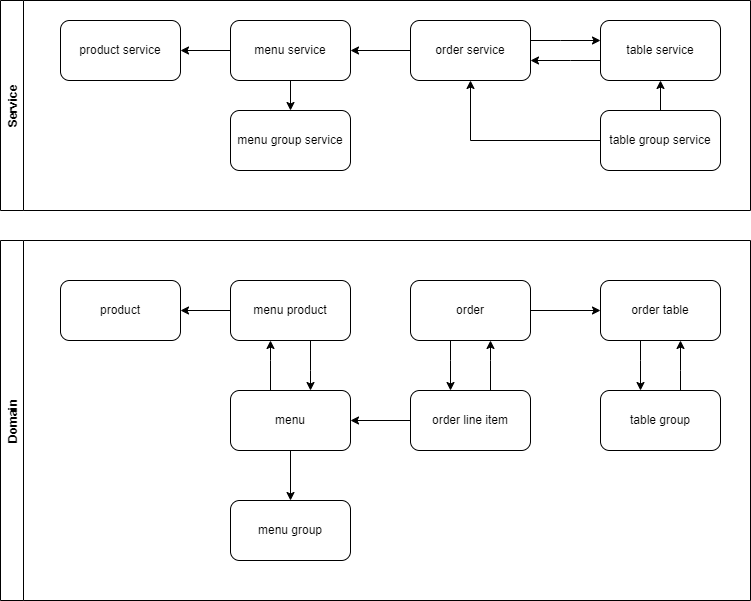

The diagram above was exported from draw.io. Its source (the exported page's mxGraphModel, read from the mxfile embedded in the PNG):
<mxGraphModel dx="1422" dy="794" grid="1" gridSize="10" guides="1" tooltips="1" connect="1" arrows="1" fold="1" page="1" pageScale="1" pageWidth="827" pageHeight="1169" math="0" shadow="0">
  <root>
    <mxCell id="0" />
    <mxCell id="1" parent="0" />
    <mxCell id="NhoAytTisY-m-WOAiW_L-2" value="Service" style="swimlane;horizontal=0;" parent="1" vertex="1">
      <mxGeometry x="30" y="10" width="750" height="210" as="geometry" />
    </mxCell>
    <mxCell id="NhoAytTisY-m-WOAiW_L-26" value="product service" style="rounded=1;whiteSpace=wrap;html=1;" parent="NhoAytTisY-m-WOAiW_L-2" vertex="1">
      <mxGeometry x="60" y="20" width="120" height="60" as="geometry" />
    </mxCell>
    <mxCell id="NhoAytTisY-m-WOAiW_L-33" value="" style="edgeStyle=orthogonalEdgeStyle;rounded=0;orthogonalLoop=1;jettySize=auto;html=1;" parent="NhoAytTisY-m-WOAiW_L-2" source="NhoAytTisY-m-WOAiW_L-27" target="NhoAytTisY-m-WOAiW_L-26" edge="1">
      <mxGeometry relative="1" as="geometry" />
    </mxCell>
    <mxCell id="NhoAytTisY-m-WOAiW_L-34" value="" style="edgeStyle=orthogonalEdgeStyle;rounded=0;orthogonalLoop=1;jettySize=auto;html=1;" parent="NhoAytTisY-m-WOAiW_L-2" source="NhoAytTisY-m-WOAiW_L-27" target="NhoAytTisY-m-WOAiW_L-28" edge="1">
      <mxGeometry relative="1" as="geometry" />
    </mxCell>
    <mxCell id="NhoAytTisY-m-WOAiW_L-27" value="menu service" style="rounded=1;whiteSpace=wrap;html=1;" parent="NhoAytTisY-m-WOAiW_L-2" vertex="1">
      <mxGeometry x="230" y="20" width="120" height="60" as="geometry" />
    </mxCell>
    <mxCell id="NhoAytTisY-m-WOAiW_L-28" value="menu group service" style="rounded=1;whiteSpace=wrap;html=1;" parent="NhoAytTisY-m-WOAiW_L-2" vertex="1">
      <mxGeometry x="230" y="110" width="120" height="60" as="geometry" />
    </mxCell>
    <mxCell id="NhoAytTisY-m-WOAiW_L-35" value="" style="edgeStyle=orthogonalEdgeStyle;rounded=0;orthogonalLoop=1;jettySize=auto;html=1;" parent="NhoAytTisY-m-WOAiW_L-2" source="NhoAytTisY-m-WOAiW_L-29" target="NhoAytTisY-m-WOAiW_L-27" edge="1">
      <mxGeometry relative="1" as="geometry" />
    </mxCell>
    <mxCell id="NhoAytTisY-m-WOAiW_L-36" value="" style="edgeStyle=orthogonalEdgeStyle;rounded=0;orthogonalLoop=1;jettySize=auto;html=1;" parent="NhoAytTisY-m-WOAiW_L-2" source="NhoAytTisY-m-WOAiW_L-29" target="NhoAytTisY-m-WOAiW_L-30" edge="1">
      <mxGeometry relative="1" as="geometry">
        <Array as="points">
          <mxPoint x="560" y="40" />
          <mxPoint x="560" y="40" />
        </Array>
      </mxGeometry>
    </mxCell>
    <mxCell id="NhoAytTisY-m-WOAiW_L-29" value="order service" style="rounded=1;whiteSpace=wrap;html=1;" parent="NhoAytTisY-m-WOAiW_L-2" vertex="1">
      <mxGeometry x="410" y="20" width="120" height="60" as="geometry" />
    </mxCell>
    <mxCell id="NhoAytTisY-m-WOAiW_L-37" value="" style="edgeStyle=orthogonalEdgeStyle;rounded=0;orthogonalLoop=1;jettySize=auto;html=1;" parent="NhoAytTisY-m-WOAiW_L-2" source="NhoAytTisY-m-WOAiW_L-30" target="NhoAytTisY-m-WOAiW_L-29" edge="1">
      <mxGeometry relative="1" as="geometry">
        <Array as="points">
          <mxPoint x="570" y="60" />
          <mxPoint x="570" y="60" />
        </Array>
      </mxGeometry>
    </mxCell>
    <mxCell id="NhoAytTisY-m-WOAiW_L-30" value="table service" style="rounded=1;whiteSpace=wrap;html=1;" parent="NhoAytTisY-m-WOAiW_L-2" vertex="1">
      <mxGeometry x="600" y="20" width="120" height="60" as="geometry" />
    </mxCell>
    <mxCell id="NhoAytTisY-m-WOAiW_L-38" value="" style="edgeStyle=orthogonalEdgeStyle;rounded=0;orthogonalLoop=1;jettySize=auto;html=1;entryX=0.5;entryY=1;entryDx=0;entryDy=0;" parent="NhoAytTisY-m-WOAiW_L-2" source="NhoAytTisY-m-WOAiW_L-31" target="NhoAytTisY-m-WOAiW_L-29" edge="1">
      <mxGeometry relative="1" as="geometry" />
    </mxCell>
    <mxCell id="NhoAytTisY-m-WOAiW_L-39" value="" style="edgeStyle=orthogonalEdgeStyle;rounded=0;orthogonalLoop=1;jettySize=auto;html=1;" parent="NhoAytTisY-m-WOAiW_L-2" source="NhoAytTisY-m-WOAiW_L-31" target="NhoAytTisY-m-WOAiW_L-30" edge="1">
      <mxGeometry relative="1" as="geometry" />
    </mxCell>
    <mxCell id="NhoAytTisY-m-WOAiW_L-31" value="table group service" style="rounded=1;whiteSpace=wrap;html=1;" parent="NhoAytTisY-m-WOAiW_L-2" vertex="1">
      <mxGeometry x="600" y="110" width="120" height="60" as="geometry" />
    </mxCell>
    <mxCell id="NhoAytTisY-m-WOAiW_L-3" value="Domain" style="swimlane;horizontal=0;startSize=23;" parent="1" vertex="1">
      <mxGeometry x="30" y="250" width="750" height="360" as="geometry" />
    </mxCell>
    <mxCell id="NhoAytTisY-m-WOAiW_L-6" value="product" style="rounded=1;whiteSpace=wrap;html=1;" parent="NhoAytTisY-m-WOAiW_L-3" vertex="1">
      <mxGeometry x="60" y="40" width="120" height="60" as="geometry" />
    </mxCell>
    <mxCell id="NhoAytTisY-m-WOAiW_L-15" value="" style="edgeStyle=orthogonalEdgeStyle;rounded=0;orthogonalLoop=1;jettySize=auto;html=1;" parent="NhoAytTisY-m-WOAiW_L-3" source="NhoAytTisY-m-WOAiW_L-7" target="NhoAytTisY-m-WOAiW_L-6" edge="1">
      <mxGeometry relative="1" as="geometry" />
    </mxCell>
    <mxCell id="NhoAytTisY-m-WOAiW_L-16" value="" style="edgeStyle=orthogonalEdgeStyle;rounded=0;orthogonalLoop=1;jettySize=auto;html=1;" parent="NhoAytTisY-m-WOAiW_L-3" source="NhoAytTisY-m-WOAiW_L-7" target="NhoAytTisY-m-WOAiW_L-8" edge="1">
      <mxGeometry relative="1" as="geometry">
        <Array as="points">
          <mxPoint x="310" y="130" />
          <mxPoint x="310" y="130" />
        </Array>
      </mxGeometry>
    </mxCell>
    <mxCell id="NhoAytTisY-m-WOAiW_L-7" value="menu product" style="rounded=1;whiteSpace=wrap;html=1;" parent="NhoAytTisY-m-WOAiW_L-3" vertex="1">
      <mxGeometry x="230" y="40" width="120" height="60" as="geometry" />
    </mxCell>
    <mxCell id="NhoAytTisY-m-WOAiW_L-17" value="" style="edgeStyle=orthogonalEdgeStyle;rounded=0;orthogonalLoop=1;jettySize=auto;html=1;" parent="NhoAytTisY-m-WOAiW_L-3" source="NhoAytTisY-m-WOAiW_L-8" target="NhoAytTisY-m-WOAiW_L-7" edge="1">
      <mxGeometry relative="1" as="geometry">
        <Array as="points">
          <mxPoint x="270" y="120" />
          <mxPoint x="270" y="120" />
        </Array>
      </mxGeometry>
    </mxCell>
    <mxCell id="NhoAytTisY-m-WOAiW_L-18" value="" style="edgeStyle=orthogonalEdgeStyle;rounded=0;orthogonalLoop=1;jettySize=auto;html=1;" parent="NhoAytTisY-m-WOAiW_L-3" source="NhoAytTisY-m-WOAiW_L-8" target="NhoAytTisY-m-WOAiW_L-9" edge="1">
      <mxGeometry relative="1" as="geometry" />
    </mxCell>
    <mxCell id="NhoAytTisY-m-WOAiW_L-8" value="menu" style="rounded=1;whiteSpace=wrap;html=1;" parent="NhoAytTisY-m-WOAiW_L-3" vertex="1">
      <mxGeometry x="230" y="150" width="120" height="60" as="geometry" />
    </mxCell>
    <mxCell id="NhoAytTisY-m-WOAiW_L-9" value="menu group" style="rounded=1;whiteSpace=wrap;html=1;" parent="NhoAytTisY-m-WOAiW_L-3" vertex="1">
      <mxGeometry x="230" y="260" width="120" height="60" as="geometry" />
    </mxCell>
    <mxCell id="NhoAytTisY-m-WOAiW_L-21" value="" style="edgeStyle=orthogonalEdgeStyle;rounded=0;orthogonalLoop=1;jettySize=auto;html=1;" parent="NhoAytTisY-m-WOAiW_L-3" source="NhoAytTisY-m-WOAiW_L-10" target="NhoAytTisY-m-WOAiW_L-11" edge="1">
      <mxGeometry relative="1" as="geometry">
        <Array as="points">
          <mxPoint x="450" y="120" />
          <mxPoint x="450" y="120" />
        </Array>
      </mxGeometry>
    </mxCell>
    <mxCell id="NhoAytTisY-m-WOAiW_L-23" value="" style="edgeStyle=orthogonalEdgeStyle;rounded=0;orthogonalLoop=1;jettySize=auto;html=1;" parent="NhoAytTisY-m-WOAiW_L-3" source="NhoAytTisY-m-WOAiW_L-10" target="NhoAytTisY-m-WOAiW_L-12" edge="1">
      <mxGeometry relative="1" as="geometry" />
    </mxCell>
    <mxCell id="NhoAytTisY-m-WOAiW_L-10" value="order" style="rounded=1;whiteSpace=wrap;html=1;" parent="NhoAytTisY-m-WOAiW_L-3" vertex="1">
      <mxGeometry x="410" y="40" width="120" height="60" as="geometry" />
    </mxCell>
    <mxCell id="NhoAytTisY-m-WOAiW_L-20" value="" style="edgeStyle=orthogonalEdgeStyle;rounded=0;orthogonalLoop=1;jettySize=auto;html=1;" parent="NhoAytTisY-m-WOAiW_L-3" source="NhoAytTisY-m-WOAiW_L-11" target="NhoAytTisY-m-WOAiW_L-8" edge="1">
      <mxGeometry relative="1" as="geometry" />
    </mxCell>
    <mxCell id="NhoAytTisY-m-WOAiW_L-22" value="" style="edgeStyle=orthogonalEdgeStyle;rounded=0;orthogonalLoop=1;jettySize=auto;html=1;" parent="NhoAytTisY-m-WOAiW_L-3" source="NhoAytTisY-m-WOAiW_L-11" target="NhoAytTisY-m-WOAiW_L-10" edge="1">
      <mxGeometry relative="1" as="geometry">
        <Array as="points">
          <mxPoint x="490" y="120" />
          <mxPoint x="490" y="120" />
        </Array>
      </mxGeometry>
    </mxCell>
    <mxCell id="NhoAytTisY-m-WOAiW_L-11" value="order line item" style="rounded=1;whiteSpace=wrap;html=1;" parent="NhoAytTisY-m-WOAiW_L-3" vertex="1">
      <mxGeometry x="410" y="150" width="120" height="60" as="geometry" />
    </mxCell>
    <mxCell id="NhoAytTisY-m-WOAiW_L-24" value="" style="edgeStyle=orthogonalEdgeStyle;rounded=0;orthogonalLoop=1;jettySize=auto;html=1;" parent="NhoAytTisY-m-WOAiW_L-3" source="NhoAytTisY-m-WOAiW_L-12" target="NhoAytTisY-m-WOAiW_L-13" edge="1">
      <mxGeometry relative="1" as="geometry">
        <Array as="points">
          <mxPoint x="640" y="120" />
          <mxPoint x="640" y="120" />
        </Array>
      </mxGeometry>
    </mxCell>
    <mxCell id="NhoAytTisY-m-WOAiW_L-12" value="order table" style="rounded=1;whiteSpace=wrap;html=1;" parent="NhoAytTisY-m-WOAiW_L-3" vertex="1">
      <mxGeometry x="600" y="40" width="120" height="60" as="geometry" />
    </mxCell>
    <mxCell id="NhoAytTisY-m-WOAiW_L-25" value="" style="edgeStyle=orthogonalEdgeStyle;rounded=0;orthogonalLoop=1;jettySize=auto;html=1;" parent="NhoAytTisY-m-WOAiW_L-3" source="NhoAytTisY-m-WOAiW_L-13" target="NhoAytTisY-m-WOAiW_L-12" edge="1">
      <mxGeometry relative="1" as="geometry">
        <Array as="points">
          <mxPoint x="680" y="130" />
          <mxPoint x="680" y="130" />
        </Array>
      </mxGeometry>
    </mxCell>
    <mxCell id="NhoAytTisY-m-WOAiW_L-13" value="table group" style="rounded=1;whiteSpace=wrap;html=1;" parent="NhoAytTisY-m-WOAiW_L-3" vertex="1">
      <mxGeometry x="600" y="150" width="120" height="60" as="geometry" />
    </mxCell>
  </root>
</mxGraphModel>